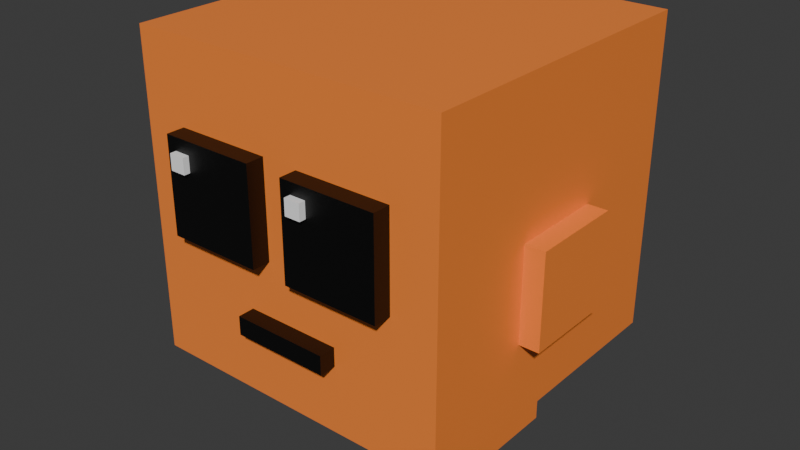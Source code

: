 # Source: Square_creature.blend  (saved by Blender 5.0.119; exported with 4.5.12 LTS)
import bpy
from mathutils import Matrix  # noqa: F401  (used for matrix-valued properties, if any)

bpy.ops.wm.read_factory_settings(use_empty=True)
scene = bpy.context.scene
scene.name = 'Scene'

# ---- collections
col_collection = bpy.data.collections.new('Collection'); scene.collection.children.link(col_collection)

# ---- materials (node trees are filled in below, after node groups)
mat_material_001 = bpy.data.materials.new('Material.001')
mat_body = bpy.data.materials.new('Body')
mat_material = bpy.data.materials.new('Material')
mat_material.alpha_threshold = 0.0
mat_material.use_backface_culling_lightprobe_volume = False
mat_material.roughness = 0.5
mat_material.line_color = (0.0, 0.0, 0.0, 1.0)
mat_material_002 = bpy.data.materials.new('Material.002')

# ---- material node trees
mat_material_001.use_nodes = True; mat_material_001.node_tree.nodes.clear()
_N = mat_material_001.node_tree.nodes; _L = mat_material_001.node_tree.links
n0 = _N.new('ShaderNodeBsdfPrincipled'); n0.name = 'Principled BSDF'; n0.location = (-200, 100)
n0.inputs[0].default_value = (0.0, 0.0, 0.0, 1.0)
n1 = _N.new('ShaderNodeOutputMaterial'); n1.name = 'Material Output'; n1.location = (200, 100)
_L.new(n0.outputs[0], n1.inputs[0])
n1.is_active_output = True
mat_body.use_nodes = True; mat_body.node_tree.nodes.clear()
_N = mat_body.node_tree.nodes; _L = mat_body.node_tree.links
n0 = _N.new('ShaderNodeBsdfPrincipled'); n0.name = 'Principled BSDF'; n0.location = (-200, 100)
n0.inputs[0].default_value = (1.0, 0.2555, 0.04167, 1.0)
n1 = _N.new('ShaderNodeOutputMaterial'); n1.name = 'Material Output'; n1.location = (200, 100)
_L.new(n0.outputs[0], n1.inputs[0])
n1.is_active_output = True
mat_material.use_nodes = True; mat_material.node_tree.nodes.clear()
_N = mat_material.node_tree.nodes; _L = mat_material.node_tree.links
n0 = _N.new('ShaderNodeOutputMaterial'); n0.name = 'Material Output'; n0.location = (200, 100)
n1 = _N.new('ShaderNodeBsdfPrincipled'); n1.name = 'Principled BSDF'; n1.location = (-200, 100)
n1.inputs[0].default_value = (1.0, 1.0, 1.0, 1.0)
_L.new(n1.outputs[0], n0.inputs[0])
n0.is_active_output = True
mat_material_002.use_nodes = True; mat_material_002.node_tree.nodes.clear()
_N = mat_material_002.node_tree.nodes; _L = mat_material_002.node_tree.links
n0 = _N.new('ShaderNodeBsdfPrincipled'); n0.name = 'Principled BSDF'; n0.location = (-200, 100)
n0.inputs[0].default_value = (1.0, 1.0, 1.0, 1.0)
n1 = _N.new('ShaderNodeOutputMaterial'); n1.name = 'Material Output'; n1.location = (200, 100)
_L.new(n0.outputs[0], n1.inputs[0])
n1.is_active_output = True

# ---- world
world_world = bpy.data.worlds.new('World'); scene.world = world_world
world_world.use_nodes = True; world_world.node_tree.nodes.clear()
_N = world_world.node_tree.nodes; _L = world_world.node_tree.links
n0 = _N.new('ShaderNodeOutputWorld'); n0.name = 'World Output'; n0.location = (200, 100)
n1 = _N.new('ShaderNodeBackground'); n1.name = 'Background'; n1.location = (-200, 100)
n1.inputs[0].default_value = (0.05088, 0.05088, 0.05088, 1.0)
_L.new(n1.outputs[0], n0.inputs[0])
n0.is_active_output = True
world_world.color = (0.05088, 0.05088, 0.05088)
world_world.sun_shadow_jitter_overblur = 0.0

# ---- meshes
me_cube_004 = bpy.data.meshes.new('Cube.004')
me_cube_004.from_pydata([(-0.3581, -0.557, 0.7016), (-0.3581, -0.557, 1.002), (-0.3581, -0.257, 0.7016), (-0.3581, -0.257, 1.002), (-0.05807, -0.557, 0.7016), (-0.05807, -0.557, 1.002), (-0.05807, -0.257, 0.7016), (-0.05807, -0.257, 1.002), (-0.5, -0.5, 0.2579), (-0.5, -0.5, 1.258), (-0.5, 0.5, 0.2579), (-0.5, 0.5, 1.258), (0.5, -0.5, 0.2579), (0.5, -0.5, 1.258), (0.5, 0.5, 0.2579), (0.5, 0.5, 1.258), (0.05534, -0.5557, 0.6973), (0.05534, -0.5557, 0.9973), (0.05534, -0.2557, 0.6973), (0.05534, -0.2557, 0.9973), (0.3553, -0.5557, 0.6973), (0.3553, -0.5557, 0.9973), (0.3553, -0.2557, 0.6973), (0.3553, -0.2557, 0.9973), (-0.1342, -0.5519, 0.471), (-0.1342, -0.5519, 0.5298), (-0.1342, -0.2519, 0.471), (-0.1342, -0.2519, 0.5298), (0.1658, -0.5519, 0.471), (0.1658, -0.5519, 0.5298), (0.1658, -0.2519, 0.471), (0.1658, -0.2519, 0.5298), (-0.3271, -0.5766, 0.9124), (-0.3271, -0.5766, 0.9619), (-0.3271, -0.5271, 0.9124), (-0.3271, -0.5271, 0.9619), (-0.2776, -0.5766, 0.9124), (-0.2776, -0.5766, 0.9619), (-0.2776, -0.5271, 0.9124), (-0.2776, -0.5271, 0.9619), (0.0896, -0.5766, 0.9124), (0.0896, -0.5766, 0.9619), (0.0896, -0.5271, 0.9124), (0.0896, -0.5271, 0.9619), (0.1391, -0.5766, 0.9124), (0.1391, -0.5766, 0.9619), (0.1391, -0.5271, 0.9124), (0.1391, -0.5271, 0.9619), (-0.5605, -0.15, 0.5017), (-0.5605, -0.15, 0.8017), (-0.5605, 0.15, 0.5017), (-0.5605, 0.15, 0.8017), (-0.2605, -0.15, 0.5017), (-0.2605, -0.15, 0.8017), (-0.2605, 0.15, 0.5017), (-0.2605, 0.15, 0.8017), (0.264, -0.15, 0.5017), (0.264, -0.15, 0.8017), (0.264, 0.15, 0.5017), (0.264, 0.15, 0.8017), (0.564, -0.15, 0.5017), (0.564, -0.15, 0.8017), (0.564, 0.15, 0.5017), (0.564, 0.15, 0.8017), (0.08671, -0.15, 0.03857), (0.08671, -0.15, 0.3386), (0.08671, 0.15, 0.03857), (0.08671, 0.15, 0.3386), (0.3867, -0.15, 0.03857), (0.3867, -0.15, 0.3386), (0.3867, 0.15, 0.03857), (0.3867, 0.15, 0.3386), (-0.3848, -0.15, 0.03857), (-0.3848, -0.15, 0.3386), (-0.3848, 0.15, 0.03857), (-0.3848, 0.15, 0.3386), (-0.08482, -0.15, 0.03857), (-0.08482, -0.15, 0.3386), (-0.08482, 0.15, 0.03857), (-0.08482, 0.15, 0.3386)], [], [(0, 1, 3, 2), (2, 3, 7, 6), (6, 7, 5, 4), (4, 5, 1, 0), (2, 6, 4, 0), (7, 3, 1, 5), (8, 9, 11, 10), (10, 11, 15, 14), (14, 15, 13, 12), (12, 13, 9, 8), (10, 14, 12, 8), (15, 11, 9, 13), (16, 17, 19, 18), (18, 19, 23, 22), (22, 23, 21, 20), (20, 21, 17, 16), (18, 22, 20, 16), (23, 19, 17, 21), (24, 25, 27, 26), (26, 27, 31, 30), (30, 31, 29, 28), (28, 29, 25, 24), (26, 30, 28, 24), (31, 27, 25, 29), (32, 33, 35, 34), (34, 35, 39, 38), (38, 39, 37, 36), (36, 37, 33, 32), (34, 38, 36, 32), (39, 35, 33, 37), (40, 41, 43, 42), (42, 43, 47, 46), (46, 47, 45, 44), (44, 45, 41, 40), (42, 46, 44, 40), (47, 43, 41, 45), (48, 49, 51, 50), (50, 51, 55, 54), (54, 55, 53, 52), (52, 53, 49, 48), (50, 54, 52, 48), (55, 51, 49, 53), (56, 57, 59, 58), (58, 59, 63, 62), (62, 63, 61, 60), (60, 61, 57, 56), (58, 62, 60, 56), (63, 59, 57, 61), (64, 65, 67, 66), (66, 67, 71, 70), (70, 71, 69, 68), (68, 69, 65, 64), (66, 70, 68, 64), (71, 67, 65, 69), (72, 73, 75, 74), (74, 75, 79, 78), (78, 79, 77, 76), (76, 77, 73, 72), (74, 78, 76, 72), (79, 75, 73, 77)])
me_cube_004.polygons.foreach_set('material_index', [0, 0, 0, 0, 0, 0, 1, 1, 1, 1, 1, 1, 0, 0, 0, 0, 0, 0, 0, 0, 0, 0, 0, 0, 2, 2, 2, 2, 2, 2, 3, 3, 3, 3, 3, 3, 1, 1, 1, 1, 1, 1, 1, 1, 1, 1, 1, 1, 1, 1, 1, 1, 1, 1, 1, 1, 1, 1, 1, 1])
_uv = me_cube_004.uv_layers.new(name='UVMap')
_uv.uv.foreach_set('vector', [0.375, 0.0, 0.625, 0.0, 0.625, 0.25, 0.375, 0.25, 0.375, 0.25, 0.625, 0.25, 0.625, 0.5, 0.375, 0.5, 0.375, 0.5, 0.625, 0.5, 0.625, 0.75, 0.375, 0.75, 0.375, 0.75, 0.625, 0.75, 0.625, 1.0, 0.375, 1.0, 0.125, 0.5, 0.375, 0.5, 0.375, 0.75, 0.125, 0.75, 0.625, 0.5, 0.875, 0.5, 0.875, 0.75, 0.625, 0.75, 0.375, 0.0, 0.625, 0.0, 0.625, 0.25, 0.375, 0.25, 0.375, 0.25, 0.625, 0.25, 0.625, 0.5, 0.375, 0.5, 0.375, 0.5, 0.625, 0.5, 0.625, 0.75, 0.375, 0.75, 0.375, 0.75, 0.625, 0.75, 0.625, 1.0, 0.375, 1.0, 0.125, 0.5, 0.375, 0.5, 0.375, 0.75, 0.125, 0.75, 0.625, 0.5, 0.875, 0.5, 0.875, 0.75, 0.625, 0.75, 0.375, 0.0, 0.625, 0.0, 0.625, 0.25, 0.375, 0.25, 0.375, 0.25, 0.625, 0.25, 0.625, 0.5, 0.375, 0.5, 0.375, 0.5, 0.625, 0.5, 0.625, 0.75, 0.375, 0.75, 0.375, 0.75, 0.625, 0.75, 0.625, 1.0, 0.375, 1.0, 0.125, 0.5, 0.375, 0.5, 0.375, 0.75, 0.125, 0.75, 0.625, 0.5, 0.875, 0.5, 0.875, 0.75, 0.625, 0.75, 0.375, 0.0, 0.625, 0.0, 0.625, 0.25, 0.375, 0.25, 0.375, 0.25, 0.625, 0.25, 0.625, 0.5, 0.375, 0.5, 0.375, 0.5, 0.625, 0.5, 0.625, 0.75, 0.375, 0.75, 0.375, 0.75, 0.625, 0.75, 0.625, 1.0, 0.375, 1.0, 0.125, 0.5, 0.375, 0.5, 0.375, 0.75, 0.125, 0.75, 0.625, 0.5, 0.875, 0.5, 0.875, 0.75, 0.625, 0.75, 0.375, 0.0, 0.625, 0.0, 0.625, 0.25, 0.375, 0.25, 0.375, 0.25, 0.625, 0.25, 0.625, 0.5, 0.375, 0.5, 0.375, 0.5, 0.625, 0.5, 0.625, 0.75, 0.375, 0.75, 0.375, 0.75, 0.625, 0.75, 0.625, 1.0, 0.375, 1.0, 0.125, 0.5, 0.375, 0.5, 0.375, 0.75, 0.125, 0.75, 0.625, 0.5, 0.875, 0.5, 0.875, 0.75, 0.625, 0.75, 0.375, 0.0, 0.625, 0.0, 0.625, 0.25, 0.375, 0.25, 0.375, 0.25, 0.625, 0.25, 0.625, 0.5, 0.375, 0.5, 0.375, 0.5, 0.625, 0.5, 0.625, 0.75, 0.375, 0.75, 0.375, 0.75, 0.625, 0.75, 0.625, 1.0, 0.375, 1.0, 0.125, 0.5, 0.375, 0.5, 0.375, 0.75, 0.125, 0.75, 0.625, 0.5, 0.875, 0.5, 0.875, 0.75, 0.625, 0.75, 0.375, 0.0, 0.625, 0.0, 0.625, 0.25, 0.375, 0.25, 0.375, 0.25, 0.625, 0.25, 0.625, 0.5, 0.375, 0.5, 0.375, 0.5, 0.625, 0.5, 0.625, 0.75, 0.375, 0.75, 0.375, 0.75, 0.625, 0.75, 0.625, 1.0, 0.375, 1.0, 0.125, 0.5, 0.375, 0.5, 0.375, 0.75, 0.125, 0.75, 0.625, 0.5, 0.875, 0.5, 0.875, 0.75, 0.625, 0.75, 0.375, 0.0, 0.625, 0.0, 0.625, 0.25, 0.375, 0.25, 0.375, 0.25, 0.625, 0.25, 0.625, 0.5, 0.375, 0.5, 0.375, 0.5, 0.625, 0.5, 0.625, 0.75, 0.375, 0.75, 0.375, 0.75, 0.625, 0.75, 0.625, 1.0, 0.375, 1.0, 0.125, 0.5, 0.375, 0.5, 0.375, 0.75, 0.125, 0.75, 0.625, 0.5, 0.875, 0.5, 0.875, 0.75, 0.625, 0.75, 0.375, 0.0, 0.625, 0.0, 0.625, 0.25, 0.375, 0.25, 0.375, 0.25, 0.625, 0.25, 0.625, 0.5, 0.375, 0.5, 0.375, 0.5, 0.625, 0.5, 0.625, 0.75, 0.375, 0.75, 0.375, 0.75, 0.625, 0.75, 0.625, 1.0, 0.375, 1.0, 0.125, 0.5, 0.375, 0.5, 0.375, 0.75, 0.125, 0.75, 0.625, 0.5, 0.875, 0.5, 0.875, 0.75, 0.625, 0.75, 0.375, 0.0, 0.625, 0.0, 0.625, 0.25, 0.375, 0.25, 0.375, 0.25, 0.625, 0.25, 0.625, 0.5, 0.375, 0.5, 0.375, 0.5, 0.625, 0.5, 0.625, 0.75, 0.375, 0.75, 0.375, 0.75, 0.625, 0.75, 0.625, 1.0, 0.375, 1.0, 0.125, 0.5, 0.375, 0.5, 0.375, 0.75, 0.125, 0.75, 0.625, 0.5, 0.875, 0.5, 0.875, 0.75, 0.625, 0.75])
me_cube_004.materials.append(mat_material_001)
me_cube_004.materials.append(mat_body)
me_cube_004.materials.append(mat_material)
me_cube_004.materials.append(mat_material_002)
me_cube_004.update()

# ---- objects
ob_cube_001 = bpy.data.objects.new('Cube.001', me_cube_004)

# ---- transforms, parenting, visibility, modifiers, constraints
ob_cube_001.location = (0.0, 0.0, 0.0)

# ---- collection membership
col_collection.objects.link(ob_cube_001)

# ---- scene / render settings (as saved in the file)
scene.frame_start = 1; scene.frame_end = 250; scene.frame_set(1)
scene.render.engine = 'BLENDER_EEVEE_NEXT'
scene.render.bake_bias = 0.0
scene.render.bake_samples = 0
scene.cycles.sampling_pattern = 'TABULATED_SOBOL'
scene.eevee.use_volume_custom_range = False
bpy.context.view_layer.update()

# ---- added for rendering (the .blend has no active camera and no usable light): camera, sun
cam_auto = bpy.data.cameras.new('AutoCamera')
cam_auto.lens = 50.0
cam_auto.sensor_width = 36.0
cam_auto.clip_end = 1000.0
ob_auto_camera = bpy.data.objects.new('AutoCamera', cam_auto)
scene.collection.objects.link(ob_auto_camera)
ob_auto_camera.location = (1.83133, -2.2338, 2.11191)
ob_auto_camera.rotation_euler = (1.09748, -7.21219e-08, 0.694738)
scene.camera = ob_auto_camera
light_auto_sun = bpy.data.lights.new('AutoSun', 'SUN')
light_auto_sun.energy = 3.0
light_auto_sun.angle = 0.0523599
ob_auto_sun = bpy.data.objects.new('AutoSun', light_auto_sun)
scene.collection.objects.link(ob_auto_sun)
ob_auto_sun.rotation_euler = (0.872665, 0.174533, 0.523599)
bpy.context.view_layer.update()
